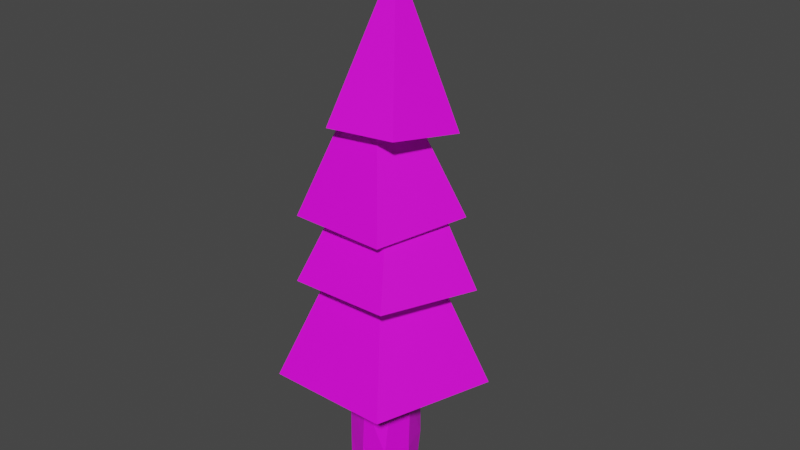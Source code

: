 # Source: spruce.blend  (saved by Blender 2.80.75; exported with 4.5.12 LTS)
import bpy
from mathutils import Matrix  # noqa: F401  (used for matrix-valued properties, if any)

bpy.ops.wm.read_factory_settings(use_empty=True)
scene = bpy.context.scene
scene.name = 'Scene'

# ---- collections
col_collection = bpy.data.collections.new('Collection'); scene.collection.children.link(col_collection)

# ---- images (referenced by path relative to the original .blend; pixels are not part of the script)
import os
ASSET_DIR = os.environ.get("B2B_ASSET_DIR", "")  # directory of the original .blend (textures are referenced by path, not embedded)
HERE = os.path.dirname(os.path.abspath(__file__))  # packed textures are extracted next to this script under _unpacked/

def load_image(name, relpath, width, height, colorspace="sRGB"):
    """Load a texture the original file referenced (path relative to the .blend, or extracted next to this script)."""
    p = next((c for c in (os.path.join(HERE, relpath), os.path.join(ASSET_DIR, relpath)) if relpath and os.path.exists(c)), "")
    if p:
        img = bpy.data.images.load(p, check_existing=True)
        img.name = name
    else:  # same state as the original file: an image datablock whose file is absent (Cycles renders it pink)
        img = bpy.data.images.new(name, width, height)
        img.source = "FILE"
        img.filepath = "//" + (relpath or name)
    img.colorspace_settings.name = colorspace
    return img
img_torch_wood_png = load_image('torch_wood.png', 'torch_wood.png', 1024, 1024, 'sRGB')
img_log_end_png = load_image('log_end.png', 'log_end.png', 1024, 1024, 'sRGB')
img_tree_leaves_png = load_image('tree_leaves.png', 'tree_leaves.png', 1024, 1024, 'sRGB')

# ---- materials (node trees are filled in below, after node groups)
mat_material_001 = bpy.data.materials.new('Material.001')
mat_material_001.use_transparent_shadow = False
mat_material_002 = bpy.data.materials.new('Material.002')
mat_material_002.use_transparent_shadow = False
mat_material_003 = bpy.data.materials.new('Material.003')
mat_material_003.use_transparent_shadow = False

# ---- material node trees
mat_material_001.use_nodes = True; mat_material_001.node_tree.nodes.clear()
_N = mat_material_001.node_tree.nodes; _L = mat_material_001.node_tree.links
n0 = _N.new('ShaderNodeOutputMaterial'); n0.name = 'Material Output'; n0.location = (300, 300)
n1 = _N.new('ShaderNodeBsdfPrincipled'); n1.name = 'Principled BSDF'; n1.location = (10, 300)
n1.distribution = 'GGX'
n1.subsurface_method = 'BURLEY'
n1.inputs[3].default_value = 1.45
n1.inputs[27].default_value = (0.0, 0.0, 0.0, 1.0)
n1.inputs[28].default_value = 1.0
n2 = _N.new('ShaderNodeTexImage'); n2.name = 'Image Texture'; n2.location = (-280, 280)
n2.image = img_torch_wood_png
n2.interpolation = 'Closest'
_L.new(n1.outputs[0], n0.inputs[0])
_L.new(n2.outputs[0], n1.inputs[0])
n0.is_active_output = True
mat_material_002.use_nodes = True; mat_material_002.node_tree.nodes.clear()
_N = mat_material_002.node_tree.nodes; _L = mat_material_002.node_tree.links
n0 = _N.new('ShaderNodeOutputMaterial'); n0.name = 'Material Output'; n0.location = (300, 300)
n1 = _N.new('ShaderNodeBsdfPrincipled'); n1.name = 'Principled BSDF'; n1.location = (10, 300)
n1.distribution = 'GGX'
n1.subsurface_method = 'BURLEY'
n1.inputs[3].default_value = 1.45
n1.inputs[27].default_value = (0.0, 0.0, 0.0, 1.0)
n1.inputs[28].default_value = 1.0
n2 = _N.new('ShaderNodeTexImage'); n2.name = 'Image Texture'; n2.location = (-280, 280)
n2.image = img_log_end_png
n2.interpolation = 'Closest'
_L.new(n1.outputs[0], n0.inputs[0])
_L.new(n2.outputs[0], n1.inputs[0])
n0.is_active_output = True
mat_material_003.use_nodes = True; mat_material_003.node_tree.nodes.clear()
_N = mat_material_003.node_tree.nodes; _L = mat_material_003.node_tree.links
n0 = _N.new('ShaderNodeOutputMaterial'); n0.name = 'Material Output'; n0.location = (300, 300)
n1 = _N.new('ShaderNodeBsdfPrincipled'); n1.name = 'Principled BSDF'; n1.location = (10, 300)
n1.distribution = 'GGX'
n1.subsurface_method = 'BURLEY'
n1.inputs[3].default_value = 1.45
n1.inputs[27].default_value = (0.0, 0.0, 0.0, 1.0)
n1.inputs[28].default_value = 1.0
n2 = _N.new('ShaderNodeTexImage'); n2.name = 'Image Texture'; n2.location = (-280, 280)
n2.image = img_tree_leaves_png
_L.new(n1.outputs[0], n0.inputs[0])
_L.new(n2.outputs[0], n1.inputs[0])
n0.is_active_output = True

# ---- world
world_world = bpy.data.worlds.new('World'); scene.world = world_world
world_world.use_nodes = True; world_world.node_tree.nodes.clear()
_N = world_world.node_tree.nodes; _L = world_world.node_tree.links
n0 = _N.new('ShaderNodeOutputWorld'); n0.name = 'World Output'; n0.location = (300, 300)
n1 = _N.new('ShaderNodeBackground'); n1.name = 'Background'; n1.location = (10, 300)
n1.inputs[0].default_value = (0.05088, 0.05088, 0.05088, 1.0)
_L.new(n1.outputs[0], n0.inputs[0])
n0.is_active_output = True
world_world.color = (0.05088, 0.05088, 0.05088)
world_world.use_sun_shadow = False
world_world.sun_shadow_jitter_overblur = 0.0

# ---- meshes
me_cylinder = bpy.data.meshes.new('Cylinder')
me_cylinder.from_pydata([(0.02353, 0.3952, -0.9923), (-0.02329, 0.4531, 1.001), (0.2509, 0.2371, -0.9781), (0.2845, 0.3152, 1.001), (0.3801, -0.003588, -1.002), (0.3327, 0.02803, 1.0), (0.2597, -0.2938, -0.9979), (0.2419, -0.1736, 1.003), (0.02929, -0.4019, -0.9929), (0.04761, -0.2884, 1.019), (-0.2801, -0.2961, -0.9912), (-0.1907, -0.1971, 1.003), (-0.4193, -0.01519, -0.9945), (-0.3117, 0.03793, 1.013), (-0.2755, 0.2617, -0.9854), (-0.2285, 0.3319, 1.002), (-0.02746, 0.3761, -0.3553), (0.2828, 0.2828, -0.3847), (0.3767, -0.04876, -0.3728), (0.2595, -0.3316, -0.3728), (-0.02295, -0.3872, -0.361), (-0.3058, -0.27, -0.361), (-0.3973, -0.01014, -0.3526), (-0.2828, 0.2828, -0.3847), (-0.04246, 0.3839, 0.2892), (0.2342, 0.3375, 0.2991), (0.3838, -0.03504, 0.2554), (0.2889, -0.2668, 0.2777), (0.02047, -0.3953, 0.2796), (-0.2953, -0.2759, 0.2594), (-0.3108, 0.154, 0.2573), (-0.2387, 0.3623, 0.2409)], [], [(24, 1, 3, 25), (25, 3, 5, 26), (26, 5, 7, 27), (27, 7, 9, 28), (28, 9, 11, 29), (29, 11, 13, 30), (3, 1, 15, 13, 11, 9, 7, 5), (30, 13, 15, 31), (31, 15, 1, 24), (0, 2, 4, 6, 8, 10, 12, 14), (14, 23, 16, 0), (12, 22, 23, 14), (10, 21, 22, 12), (8, 20, 21, 10), (6, 19, 20, 8), (4, 18, 19, 6), (2, 17, 18, 4), (0, 16, 17, 2), (23, 31, 24, 16), (22, 30, 31, 23), (21, 29, 30, 22), (20, 28, 29, 21), (19, 27, 28, 20), (18, 26, 27, 19), (17, 25, 26, 18), (16, 24, 25, 17)])
me_cylinder.polygons.foreach_set('material_index', [0, 0, 0, 0, 0, 0, 1, 0, 0, 1, 0, 0, 0, 0, 0, 0, 0, 0, 0, 0, 0, 0, 0, 0, 0, 0])
_uv = me_cylinder.uv_layers.new(name='UVMap')
_uv.uv.foreach_set('vector', [1.0, 0.8116, 1.0, 1.0, 0.875, 1.0, 0.875, 0.8116, 0.875, 0.8116, 0.875, 1.0, 0.75, 1.0, 0.75, 0.8116, 0.75, 0.8116, 0.75, 1.0, 0.625, 1.0, 0.625, 0.8116, 0.625, 0.8116, 0.625, 1.0, 0.5, 1.0, 0.5, 0.8116, 0.5, 0.8116, 0.5, 1.0, 0.375, 1.0, 0.375, 0.8116, 0.375, 0.8116, 0.375, 1.0, 0.25, 1.0, 0.25, 0.8116, 0.8528, 0.8479, 0.4862, 0.9997, 0.1197, 0.8479, -0.03216, 0.4813, 0.1197, 0.1148, 0.4862, -0.03708, 0.8528, 0.1148, 1.005, 0.4813, 0.25, 0.8116, 0.25, 1.0, 0.125, 1.0, 0.125, 0.8116, 0.125, 0.8116, 0.125, 1.0, 0.0, 1.0, 0.0, 0.8116, 0.1974, 0.982, 0.01228, 0.6523, 0.0, 0.2807, 0.3282, 0.0, 0.6809, 0.007405, 1.0, 0.3231, 1.0, 0.7494, 0.6509, 1.0, 0.125, 0.5, 0.125, 0.6538, 0.0, 0.6538, 0.0, 0.5, 0.25, 0.5, 0.25, 0.6538, 0.125, 0.6538, 0.125, 0.5, 0.375, 0.5, 0.375, 0.6538, 0.25, 0.6538, 0.25, 0.5, 0.5, 0.5, 0.5, 0.6538, 0.375, 0.6538, 0.375, 0.5, 0.625, 0.5, 0.625, 0.6538, 0.5, 0.6538, 0.5, 0.5, 0.75, 0.5, 0.75, 0.6538, 0.625, 0.6538, 0.625, 0.5, 0.875, 0.5, 0.875, 0.6538, 0.75, 0.6538, 0.75, 0.5, 1.0, 0.5, 1.0, 0.6538, 0.875, 0.6538, 0.875, 0.5, 0.125, 0.6538, 0.125, 0.8116, 0.0, 0.8116, 0.0, 0.6538, 0.25, 0.6538, 0.25, 0.8116, 0.125, 0.8116, 0.125, 0.6538, 0.375, 0.6538, 0.375, 0.8116, 0.25, 0.8116, 0.25, 0.6538, 0.5, 0.6538, 0.5, 0.8116, 0.375, 0.8116, 0.375, 0.6538, 0.625, 0.6538, 0.625, 0.8116, 0.5, 0.8116, 0.5, 0.6538, 0.75, 0.6538, 0.75, 0.8116, 0.625, 0.8116, 0.625, 0.6538, 0.875, 0.6538, 0.875, 0.8116, 0.75, 0.8116, 0.75, 0.6538, 1.0, 0.6538, 1.0, 0.8116, 0.875, 0.8116, 0.875, 0.6538])
me_cylinder.materials.append(mat_material_001)
me_cylinder.materials.append(mat_material_002)
me_cylinder.use_remesh_preserve_volume = False
me_cylinder.use_remesh_preserve_attributes = False
me_cylinder.use_mirror_vertex_groups = False
me_cylinder.update()
me_cone_003 = bpy.data.meshes.new('Cone.003')
me_cone_003.from_pydata([(0.04106, 0.9683, -1.271), (0.9354, 0.3185, -1.271), (0.5938, -0.7328, -1.271), (0.0, 0.0, 1.0), (-0.5117, -0.7328, -1.271), (-0.8533, 0.3185, -1.271), (-0.2037, 2.213, -4.826), (1.268, 1.002, -5.092), (0.5473, -0.7679, -5.318), (-0.1348, 0.1098, -1.831), (-1.369, -0.6506, -5.192), (-1.833, 1.192, -4.887), (-0.03697, 1.679, -3.439), (1.167, 0.6573, -3.566), (0.5615, -0.8035, -3.667), (-0.04953, 0.1147, -0.862), (-1.018, -0.6842, -3.603), (-1.387, 0.8503, -3.461), (-0.1798, 1.497, -2.221), (0.9456, 0.6053, -2.514), (0.408, -0.7331, -2.771), (-0.0584, -0.2642, -0.06398), (-1.05, -0.6691, -2.637), (-1.413, 0.7089, -2.297)], [], [(0, 3, 1), (1, 3, 2), (2, 3, 4), (4, 3, 5), (5, 3, 0), (0, 1, 2, 4, 5), (6, 9, 7), (7, 9, 8), (8, 9, 10), (10, 9, 11), (11, 9, 6), (6, 7, 8, 10, 11), (12, 15, 13), (13, 15, 14), (14, 15, 16), (16, 15, 17), (17, 15, 12), (12, 13, 14, 16, 17), (18, 21, 19), (19, 21, 20), (20, 21, 22), (22, 21, 23), (23, 21, 18), (18, 19, 20, 22, 23)])
_uv = me_cone_003.uv_layers.new(name='UVMap')
_uv.uv.foreach_set('vector', [0.25, 0.49, 0.25, 0.25, 0.4783, 0.3242, 0.4783, 0.3242, 0.25, 0.25, 0.3911, 0.05584, 0.3911, 0.05584, 0.25, 0.25, 0.1089, 0.05584, 0.1089, 0.05584, 0.25, 0.25, 0.02175, 0.3242, 0.02175, 0.3242, 0.25, 0.25, 0.25, 0.49, 0.75, 0.49, 0.9783, 0.3242, 0.8911, 0.05584, 0.6089, 0.05584, 0.5217, 0.3242, 0.25, 0.49, 0.25, 0.25, 0.4783, 0.3242, 0.4783, 0.3242, 0.25, 0.25, 0.3911, 0.05584, 0.3911, 0.05584, 0.25, 0.25, 0.1089, 0.05584, 0.1089, 0.05584, 0.25, 0.25, 0.02175, 0.3242, 0.02175, 0.3242, 0.25, 0.25, 0.25, 0.49, 0.75, 0.49, 0.9783, 0.3242, 0.8911, 0.05584, 0.6089, 0.05584, 0.5217, 0.3242, 0.25, 0.49, 0.25, 0.25, 0.4783, 0.3242, 0.4783, 0.3242, 0.25, 0.25, 0.3911, 0.05584, 0.3911, 0.05584, 0.25, 0.25, 0.1089, 0.05584, 0.1089, 0.05584, 0.25, 0.25, 0.02175, 0.3242, 0.02175, 0.3242, 0.25, 0.25, 0.25, 0.49, 0.75, 0.49, 0.9783, 0.3242, 0.8911, 0.05584, 0.6089, 0.05584, 0.5217, 0.3242, 0.25, 0.49, 0.25, 0.25, 0.4783, 0.3242, 0.4783, 0.3242, 0.25, 0.25, 0.3911, 0.05584, 0.3911, 0.05584, 0.25, 0.25, 0.1089, 0.05584, 0.1089, 0.05584, 0.25, 0.25, 0.02175, 0.3242, 0.02175, 0.3242, 0.25, 0.25, 0.25, 0.49, 0.75, 0.49, 0.9783, 0.3242, 0.8911, 0.05584, 0.6089, 0.05584, 0.5217, 0.3242])
me_cone_003.materials.append(mat_material_003)
me_cone_003.use_remesh_preserve_volume = False
me_cone_003.use_remesh_preserve_attributes = False
me_cone_003.use_mirror_vertex_groups = False
me_cone_003.update()

# ---- objects
ob_cylinder = bpy.data.objects.new('Cylinder', me_cylinder)
ob_cone_003 = bpy.data.objects.new('Cone.003', me_cone_003)

# ---- transforms, parenting, visibility, modifiers, constraints
ob_cylinder.location = (0.0, 0.0, 0.9338)
ob_cylinder.lineart.crease_threshold = 0.0
ob_cone_003.location = (0.01518, 0.1234, 5.364)
ob_cone_003.rotation_euler = (-0.1498, -0.05609, 0.07017)
ob_cone_003.scale = (0.7406, 0.7406, 0.7406)
ob_cone_003.lineart.crease_threshold = 0.0

# ---- collection membership
col_collection.objects.link(ob_cylinder)
col_collection.objects.link(ob_cone_003)

# ---- scene / render settings (as saved in the file)
scene.frame_start = 1; scene.frame_end = 250; scene.frame_set(111)
scene.render.engine = 'BLENDER_EEVEE_NEXT'
scene.cycles.use_denoising = False
scene.cycles.samples = 128
scene.cycles.sampling_pattern = 'TABULATED_SOBOL'
scene.cycles.use_adaptive_sampling = False
scene.cycles.use_light_tree = False
scene.view_settings.view_transform = 'Filmic'
bpy.context.view_layer.update()

# ---- added for rendering (the .blend has no active camera and no usable light): camera, sun
cam_auto = bpy.data.cameras.new('AutoCamera')
cam_auto.lens = 50.0
cam_auto.sensor_width = 36.0
cam_auto.clip_end = 1000.0
ob_auto_camera = bpy.data.objects.new('AutoCamera', cam_auto)
scene.collection.objects.link(ob_auto_camera)
ob_auto_camera.location = (6.83312, -7.95191, 8.64706)
ob_auto_camera.rotation_euler = (1.09748, -7.21219e-08, 0.694738)
scene.camera = ob_auto_camera
light_auto_sun = bpy.data.lights.new('AutoSun', 'SUN')
light_auto_sun.energy = 3.0
light_auto_sun.angle = 0.0523599
ob_auto_sun = bpy.data.objects.new('AutoSun', light_auto_sun)
scene.collection.objects.link(ob_auto_sun)
ob_auto_sun.rotation_euler = (0.872665, 0.174533, 0.523599)
bpy.context.view_layer.update()
